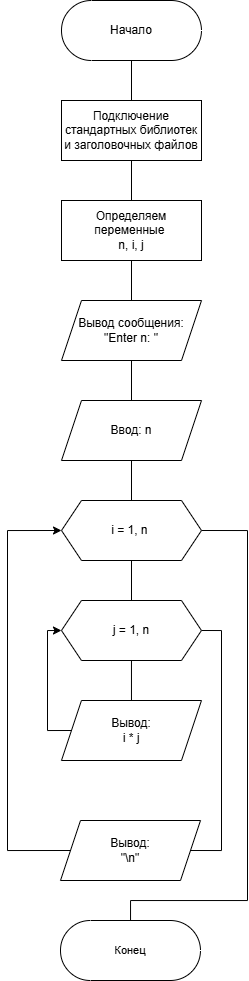

The diagram above was exported from draw.io. Its source (the exported page's mxGraphModel, read from the mxfile embedded in the PNG):
<mxGraphModel dx="790" dy="619" grid="1" gridSize="10" guides="1" tooltips="1" connect="1" arrows="1" fold="1" page="1" pageScale="1" pageWidth="827" pageHeight="1169" math="0" shadow="0">
  <root>
    <mxCell id="0" />
    <mxCell id="1" parent="0" />
    <mxCell id="zR1t_XMVynsPt516bLNK-19" value="" style="edgeStyle=orthogonalEdgeStyle;shape=connector;rounded=0;orthogonalLoop=1;jettySize=auto;html=1;strokeColor=default;align=center;verticalAlign=middle;fontFamily=Helvetica;fontSize=11;fontColor=default;labelBackgroundColor=default;endArrow=none;endFill=0;" edge="1" parent="1" source="zR1t_XMVynsPt516bLNK-1" target="zR1t_XMVynsPt516bLNK-2">
      <mxGeometry relative="1" as="geometry" />
    </mxCell>
    <mxCell id="zR1t_XMVynsPt516bLNK-1" value="Начало" style="html=1;dashed=0;whiteSpace=wrap;shape=mxgraph.dfd.start" vertex="1" parent="1">
      <mxGeometry x="274" y="80" width="140" height="60" as="geometry" />
    </mxCell>
    <mxCell id="zR1t_XMVynsPt516bLNK-18" value="" style="edgeStyle=orthogonalEdgeStyle;shape=connector;rounded=0;orthogonalLoop=1;jettySize=auto;html=1;strokeColor=default;align=center;verticalAlign=middle;fontFamily=Helvetica;fontSize=11;fontColor=default;labelBackgroundColor=default;endArrow=none;endFill=0;" edge="1" parent="1" source="zR1t_XMVynsPt516bLNK-2" target="zR1t_XMVynsPt516bLNK-3">
      <mxGeometry relative="1" as="geometry" />
    </mxCell>
    <mxCell id="zR1t_XMVynsPt516bLNK-2" value="Подключение стандартных библиотек и заголовочных файлов" style="whiteSpace=wrap;html=1;" vertex="1" parent="1">
      <mxGeometry x="274" y="180" width="140" height="60" as="geometry" />
    </mxCell>
    <mxCell id="zR1t_XMVynsPt516bLNK-17" value="" style="edgeStyle=orthogonalEdgeStyle;shape=connector;rounded=0;orthogonalLoop=1;jettySize=auto;html=1;strokeColor=default;align=center;verticalAlign=middle;fontFamily=Helvetica;fontSize=11;fontColor=default;labelBackgroundColor=default;endArrow=none;endFill=0;" edge="1" parent="1" source="zR1t_XMVynsPt516bLNK-3" target="zR1t_XMVynsPt516bLNK-4">
      <mxGeometry relative="1" as="geometry" />
    </mxCell>
    <mxCell id="zR1t_XMVynsPt516bLNK-3" value="Определяем переменные&amp;nbsp;&lt;div&gt;n, i, j&lt;/div&gt;" style="whiteSpace=wrap;html=1;rounded=0;" vertex="1" parent="1">
      <mxGeometry x="274" y="280" width="140" height="60" as="geometry" />
    </mxCell>
    <mxCell id="zR1t_XMVynsPt516bLNK-16" value="" style="edgeStyle=orthogonalEdgeStyle;shape=connector;rounded=0;orthogonalLoop=1;jettySize=auto;html=1;strokeColor=default;align=center;verticalAlign=middle;fontFamily=Helvetica;fontSize=11;fontColor=default;labelBackgroundColor=default;endArrow=none;endFill=0;" edge="1" parent="1" source="zR1t_XMVynsPt516bLNK-4" target="zR1t_XMVynsPt516bLNK-5">
      <mxGeometry relative="1" as="geometry" />
    </mxCell>
    <mxCell id="zR1t_XMVynsPt516bLNK-4" value="Вывод сообщения:&lt;div&gt;&quot;Enter n: &quot;&lt;/div&gt;" style="shape=parallelogram;perimeter=parallelogramPerimeter;whiteSpace=wrap;html=1;fixedSize=1;rounded=0;" vertex="1" parent="1">
      <mxGeometry x="274" y="380" width="140" height="60" as="geometry" />
    </mxCell>
    <mxCell id="zR1t_XMVynsPt516bLNK-15" value="" style="edgeStyle=orthogonalEdgeStyle;shape=connector;rounded=0;orthogonalLoop=1;jettySize=auto;html=1;strokeColor=default;align=center;verticalAlign=middle;fontFamily=Helvetica;fontSize=11;fontColor=default;labelBackgroundColor=default;endArrow=none;endFill=0;" edge="1" parent="1" source="zR1t_XMVynsPt516bLNK-5" target="zR1t_XMVynsPt516bLNK-6">
      <mxGeometry relative="1" as="geometry" />
    </mxCell>
    <mxCell id="zR1t_XMVynsPt516bLNK-5" value="Ввод: n" style="shape=parallelogram;perimeter=parallelogramPerimeter;whiteSpace=wrap;html=1;fixedSize=1;rounded=0;" vertex="1" parent="1">
      <mxGeometry x="274" y="480" width="140" height="60" as="geometry" />
    </mxCell>
    <mxCell id="zR1t_XMVynsPt516bLNK-11" value="" style="edgeStyle=orthogonalEdgeStyle;rounded=0;orthogonalLoop=1;jettySize=auto;html=1;endArrow=none;endFill=0;" edge="1" parent="1" source="zR1t_XMVynsPt516bLNK-6" target="zR1t_XMVynsPt516bLNK-8">
      <mxGeometry relative="1" as="geometry" />
    </mxCell>
    <mxCell id="zR1t_XMVynsPt516bLNK-30" style="edgeStyle=orthogonalEdgeStyle;shape=connector;rounded=0;orthogonalLoop=1;jettySize=auto;html=1;exitX=1;exitY=0.5;exitDx=0;exitDy=0;strokeColor=default;align=center;verticalAlign=middle;fontFamily=Helvetica;fontSize=11;fontColor=default;labelBackgroundColor=default;endArrow=none;endFill=0;" edge="1" parent="1" source="zR1t_XMVynsPt516bLNK-6" target="zR1t_XMVynsPt516bLNK-24">
      <mxGeometry relative="1" as="geometry">
        <Array as="points">
          <mxPoint x="460" y="610" />
          <mxPoint x="460" y="980" />
          <mxPoint x="343" y="980" />
        </Array>
      </mxGeometry>
    </mxCell>
    <mxCell id="zR1t_XMVynsPt516bLNK-6" value="i = 1, n&amp;nbsp;" style="shape=hexagon;perimeter=hexagonPerimeter2;whiteSpace=wrap;html=1;fixedSize=1;" vertex="1" parent="1">
      <mxGeometry x="274" y="580" width="140" height="60" as="geometry" />
    </mxCell>
    <mxCell id="zR1t_XMVynsPt516bLNK-13" value="" style="edgeStyle=orthogonalEdgeStyle;rounded=0;orthogonalLoop=1;jettySize=auto;html=1;endArrow=none;endFill=0;" edge="1" parent="1" source="zR1t_XMVynsPt516bLNK-8" target="zR1t_XMVynsPt516bLNK-9">
      <mxGeometry relative="1" as="geometry" />
    </mxCell>
    <mxCell id="zR1t_XMVynsPt516bLNK-28" style="edgeStyle=orthogonalEdgeStyle;shape=connector;rounded=0;orthogonalLoop=1;jettySize=auto;html=1;exitX=1;exitY=0.5;exitDx=0;exitDy=0;entryX=1;entryY=0.5;entryDx=0;entryDy=0;strokeColor=default;align=center;verticalAlign=middle;fontFamily=Helvetica;fontSize=11;fontColor=default;labelBackgroundColor=default;endArrow=none;endFill=0;" edge="1" parent="1" source="zR1t_XMVynsPt516bLNK-8" target="zR1t_XMVynsPt516bLNK-10">
      <mxGeometry relative="1" as="geometry">
        <Array as="points">
          <mxPoint x="434" y="710" />
          <mxPoint x="434" y="930" />
        </Array>
      </mxGeometry>
    </mxCell>
    <mxCell id="zR1t_XMVynsPt516bLNK-8" value="j = 1, n" style="shape=hexagon;perimeter=hexagonPerimeter2;whiteSpace=wrap;html=1;fixedSize=1;" vertex="1" parent="1">
      <mxGeometry x="273.97" y="680" width="140" height="60" as="geometry" />
    </mxCell>
    <mxCell id="zR1t_XMVynsPt516bLNK-22" style="edgeStyle=orthogonalEdgeStyle;shape=connector;rounded=0;orthogonalLoop=1;jettySize=auto;html=1;exitX=0;exitY=0.5;exitDx=0;exitDy=0;strokeColor=default;align=center;verticalAlign=middle;fontFamily=Helvetica;fontSize=11;fontColor=default;labelBackgroundColor=default;endArrow=classic;endFill=1;entryX=0;entryY=0.5;entryDx=0;entryDy=0;" edge="1" parent="1" source="zR1t_XMVynsPt516bLNK-9" target="zR1t_XMVynsPt516bLNK-8">
      <mxGeometry relative="1" as="geometry">
        <mxPoint x="269.97" y="710" as="targetPoint" />
        <Array as="points">
          <mxPoint x="260" y="810" />
          <mxPoint x="260" y="710" />
        </Array>
      </mxGeometry>
    </mxCell>
    <mxCell id="zR1t_XMVynsPt516bLNK-9" value="Вывод:&lt;div&gt;i * j&lt;/div&gt;" style="shape=parallelogram;perimeter=parallelogramPerimeter;whiteSpace=wrap;html=1;fixedSize=1;rounded=0;" vertex="1" parent="1">
      <mxGeometry x="273.97" y="780" width="140" height="60" as="geometry" />
    </mxCell>
    <mxCell id="zR1t_XMVynsPt516bLNK-29" style="edgeStyle=orthogonalEdgeStyle;shape=connector;rounded=0;orthogonalLoop=1;jettySize=auto;html=1;exitX=0;exitY=0.5;exitDx=0;exitDy=0;entryX=0;entryY=0.5;entryDx=0;entryDy=0;strokeColor=default;align=center;verticalAlign=middle;fontFamily=Helvetica;fontSize=11;fontColor=default;labelBackgroundColor=default;endArrow=classic;endFill=1;" edge="1" parent="1" source="zR1t_XMVynsPt516bLNK-10" target="zR1t_XMVynsPt516bLNK-6">
      <mxGeometry relative="1" as="geometry">
        <Array as="points">
          <mxPoint x="220" y="930" />
          <mxPoint x="220" y="610" />
        </Array>
      </mxGeometry>
    </mxCell>
    <mxCell id="zR1t_XMVynsPt516bLNK-10" value="Вывод:&lt;div&gt;&quot;\n&quot;&lt;/div&gt;" style="shape=parallelogram;perimeter=parallelogramPerimeter;whiteSpace=wrap;html=1;fixedSize=1;rounded=0;" vertex="1" parent="1">
      <mxGeometry x="273" y="900" width="140" height="60" as="geometry" />
    </mxCell>
    <mxCell id="zR1t_XMVynsPt516bLNK-24" value="Конец" style="html=1;dashed=0;whiteSpace=wrap;shape=mxgraph.dfd.start;fontFamily=Helvetica;fontSize=11;fontColor=default;labelBackgroundColor=default;" vertex="1" parent="1">
      <mxGeometry x="273" y="1000" width="140" height="60" as="geometry" />
    </mxCell>
  </root>
</mxGraphModel>